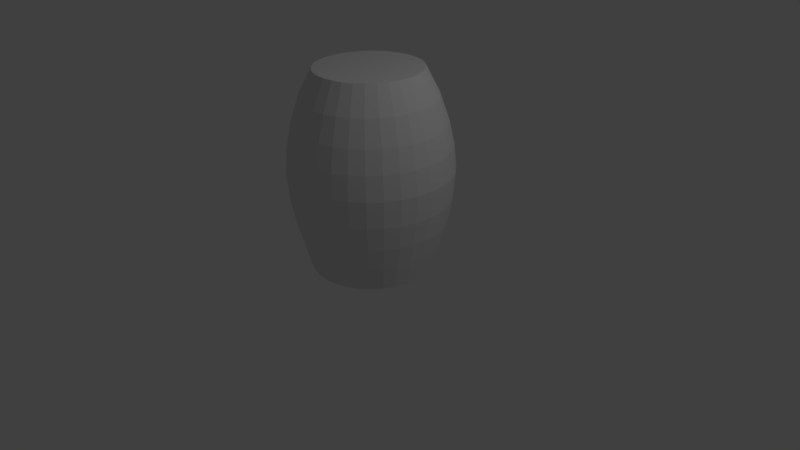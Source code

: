 # Source: barrel.blend  (saved by Blender 2.77.0; exported with 4.5.12 LTS)
import bpy
from mathutils import Matrix  # noqa: F401  (used for matrix-valued properties, if any)

bpy.ops.wm.read_factory_settings(use_empty=True)
scene = bpy.context.scene
scene.name = 'Scene'

# ---- collections
col_collection_1 = bpy.data.collections.new('Collection 1'); scene.collection.children.link(col_collection_1)

# ---- world
world_world = bpy.data.worlds.new('World'); scene.world = world_world
world_world.color = (0.05088, 0.05088, 0.05088)
world_world.use_sun_shadow = False
world_world.sun_shadow_jitter_overblur = 0.0
world_world.cycles.sampling_method = 'MANUAL'

# ---- cameras
cam_camera = bpy.data.cameras.new('Camera')
cam_camera.clip_end = 100.0
cam_camera.lens = 35.0
cam_camera.sensor_width = 32.0
cam_camera.sensor_height = 18.0
cam_camera.ortho_scale = 7.314
cam_camera.dof.focus_distance = 0.0
cam_camera.dof.aperture_fstop = 128.0

# ---- lights
light_lamp = bpy.data.lights.new('Lamp', 'POINT')
light_lamp.transmission_factor = 0.0
light_lamp.cutoff_distance = 30.0
light_lamp.energy = 100.0
light_lamp.shadow_buffer_clip_start = 1.001
light_lamp.shadow_soft_size = 0.1
light_lamp.shadow_maximum_resolution = 0.006
light_lamp.use_absolute_resolution = True

# ---- meshes
me_cylinder = bpy.data.meshes.new('Cylinder')
me_cylinder.from_pydata([(2.528e-08, 0.7871, -1.0), (3.901e-08, 0.6715, 1.0), (0.1536, 0.772, -1.0), (0.131, 0.6586, 1.0), (0.3012, 0.7272, -1.0), (0.257, 0.6204, 1.0), (0.4373, 0.6544, -1.0), (0.3731, 0.5583, 1.0), (0.5566, 0.5566, -1.0), (0.4748, 0.4748, 1.0), (0.6544, 0.4373, -1.0), (0.5583, 0.3731, 1.0), (0.7272, 0.3012, -1.0), (0.6204, 0.257, 1.0), (0.772, 0.1536, -1.0), (0.6586, 0.131, 1.0), (0.7871, 1.201e-07, -1.0), (0.6715, 1.443e-07, 1.0), (0.772, -0.1536, -1.0), (0.6586, -0.131, 1.0), (0.7272, -0.3012, -1.0), (0.6204, -0.257, 1.0), (0.6544, -0.4373, -1.0), (0.5583, -0.3731, 1.0), (0.5566, -0.5566, -1.0), (0.4748, -0.4748, 1.0), (0.4373, -0.6544, -1.0), (0.3731, -0.5583, 1.0), (0.3012, -0.7272, -1.0), (0.257, -0.6204, 1.0), (0.1536, -0.772, -1.0), (0.131, -0.6586, 1.0), (-2.312e-07, -0.7871, -1.0), (-1.798e-07, -0.6715, 1.0), (-0.1536, -0.772, -1.0), (-0.131, -0.6586, 1.0), (-0.3012, -0.7272, -1.0), (-0.257, -0.6204, 1.0), (-0.4373, -0.6544, -1.0), (-0.3731, -0.5583, 1.0), (-0.5566, -0.5566, -1.0), (-0.4748, -0.4748, 1.0), (-0.6544, -0.4373, -1.0), (-0.5583, -0.3731, 1.0), (-0.7272, -0.3012, -1.0), (-0.6204, -0.257, 1.0), (-0.772, -0.1536, -1.0), (-0.6586, -0.131, 1.0), (-0.7871, 8.207e-07, -1.0), (-0.6715, 7.42e-07, 1.0), (-0.772, 0.1536, -1.0), (-0.6586, 0.131, 1.0), (-0.7272, 0.3012, -1.0), (-0.6204, 0.257, 1.0), (-0.6544, 0.4373, -1.0), (-0.5583, 0.3731, 1.0), (-0.5566, 0.5566, -1.0), (-0.4748, 0.4748, 1.0), (-0.4373, 0.6544, -1.0), (-0.3731, 0.5583, 1.0), (-0.3012, 0.7272, -1.0), (-0.257, 0.6204, 1.0), (-0.1536, 0.772, -1.0), (-0.131, 0.6586, 1.0), (6.81e-09, 0.8737, -0.7588), (2.638e-09, 0.9507, -0.5263), (-1.334e-09, 1.01, -0.2764), (-4.577e-09, 1.039, 0.0), (-1.545e-09, 1.012, 0.2465), (2.638e-09, 0.9507, 0.4754), (8.416e-09, 0.8451, 0.7287), (0.1649, 0.8288, 0.7287), (0.1855, 0.9325, 0.4754), (0.1975, 0.993, 0.2465), (0.2028, 1.019, 0.0), (0.1971, 0.9907, -0.2764), (0.1855, 0.9325, -0.5263), (0.1704, 0.8569, -0.7588), (0.3234, 0.7807, 0.7287), (0.3638, 0.8784, 0.4754), (0.3875, 0.9354, 0.2465), (0.3977, 0.9602, 0.0), (0.3865, 0.9332, -0.2764), (0.3638, 0.8784, -0.5263), (0.3343, 0.8072, -0.7588), (0.4695, 0.7026, 0.7287), (0.5282, 0.7905, 0.4754), (0.5625, 0.8419, 0.2465), (0.5774, 0.8641, 0.0), (0.5612, 0.8398, -0.2764), (0.5282, 0.7905, -0.5263), (0.4854, 0.7264, -0.7588), (0.5975, 0.5975, 0.7287), (0.6723, 0.6723, 0.4754), (0.7159, 0.7159, 0.2465), (0.7349, 0.7349, 0.0), (0.7142, 0.7142, -0.2764), (0.6723, 0.6723, -0.5263), (0.6178, 0.6178, -0.7588), (0.7026, 0.4695, 0.7287), (0.7905, 0.5282, 0.4754), (0.8419, 0.5625, 0.2465), (0.8641, 0.5774, 0.0), (0.8398, 0.5612, -0.2764), (0.7905, 0.5282, -0.5263), (0.7264, 0.4854, -0.7588), (0.7807, 0.3234, 0.7287), (0.8784, 0.3638, 0.4754), (0.9354, 0.3875, 0.2465), (0.9602, 0.3977, 0.0), (0.9332, 0.3865, -0.2764), (0.8784, 0.3638, -0.5263), (0.8072, 0.3343, -0.7588), (0.8288, 0.1649, 0.7287), (0.9325, 0.1855, 0.4754), (0.993, 0.1975, 0.2465), (1.019, 0.2028, 0.0), (0.9907, 0.1971, -0.2764), (0.9325, 0.1855, -0.5263), (0.8569, 0.1704, -0.7588), (0.8451, 1.116e-07, 0.7287), (0.9507, 8.747e-08, 0.4754), (1.012, 7.296e-08, 0.2465), (1.039, 6.708e-08, 0.0), (1.01, 7.351e-08, -0.2764), (0.9507, 8.747e-08, -0.5263), (0.8737, 1.056e-07, -0.7588), (0.8288, -0.1649, 0.7287), (0.9325, -0.1855, 0.4754), (0.993, -0.1975, 0.2465), (1.019, -0.2028, 0.0), (0.9907, -0.1971, -0.2764), (0.9325, -0.1855, -0.5263), (0.8569, -0.1704, -0.7588), (0.7807, -0.3234, 0.7287), (0.8784, -0.3638, 0.4754), (0.9354, -0.3875, 0.2465), (0.9602, -0.3977, 0.0), (0.9332, -0.3865, -0.2764), (0.8784, -0.3638, -0.5263), (0.8072, -0.3343, -0.7588), (0.7026, -0.4695, 0.7287), (0.7905, -0.5282, 0.4754), (0.8419, -0.5625, 0.2465), (0.8641, -0.5774, 0.0), (0.8398, -0.5612, -0.2764), (0.7905, -0.5282, -0.5263), (0.7264, -0.4854, -0.7588), (0.5975, -0.5975, 0.7287), (0.6723, -0.6723, 0.4754), (0.7159, -0.7159, 0.2465), (0.7349, -0.7349, 0.0), (0.7142, -0.7142, -0.2764), (0.6723, -0.6723, -0.5263), (0.6178, -0.6178, -0.7588), (0.4695, -0.7026, 0.7287), (0.5282, -0.7905, 0.4754), (0.5625, -0.8419, 0.2465), (0.5774, -0.8641, 0.0), (0.5612, -0.8398, -0.2764), (0.5282, -0.7905, -0.5263), (0.4854, -0.7264, -0.7588), (0.3234, -0.7807, 0.7287), (0.3638, -0.8784, 0.4754), (0.3875, -0.9354, 0.2465), (0.3977, -0.9602, 0.0), (0.3865, -0.9332, -0.2764), (0.3638, -0.8784, -0.5263), (0.3343, -0.8072, -0.7588), (0.1649, -0.8288, 0.7287), (0.1855, -0.9325, 0.4754), (0.1975, -0.993, 0.2465), (0.2028, -1.019, 0.0), (0.1971, -0.9907, -0.2764), (0.1855, -0.9325, -0.5263), (0.1704, -0.8569, -0.7588), (-2.669e-07, -0.8451, 0.7287), (-3.072e-07, -0.9507, 0.4754), (-3.315e-07, -1.012, 0.2465), (-3.432e-07, -1.039, 0.0), (-3.305e-07, -1.01, -0.2764), (-3.072e-07, -0.9507, -0.5263), (-2.779e-07, -0.8737, -0.7588), (-0.1649, -0.8288, 0.7287), (-0.1855, -0.9325, 0.4754), (-0.1975, -0.993, 0.2465), (-0.2028, -1.019, 0.0), (-0.1971, -0.9907, -0.2764), (-0.1855, -0.9325, -0.5263), (-0.1704, -0.8569, -0.7588), (-0.3234, -0.7807, 0.7287), (-0.3638, -0.8784, 0.4754), (-0.3875, -0.9354, 0.2465), (-0.3977, -0.9602, 0.0), (-0.3865, -0.9332, -0.2764), (-0.3638, -0.8784, -0.5263), (-0.3343, -0.8072, -0.7588), (-0.4695, -0.7026, 0.7287), (-0.5282, -0.7905, 0.4754), (-0.5625, -0.8419, 0.2465), (-0.5774, -0.8641, 0.0), (-0.5612, -0.8398, -0.2764), (-0.5282, -0.7905, -0.5263), (-0.4854, -0.7264, -0.7588), (-0.5975, -0.5975, 0.7287), (-0.6723, -0.6723, 0.4754), (-0.7159, -0.7159, 0.2465), (-0.7349, -0.7349, 0.0), (-0.7142, -0.7142, -0.2764), (-0.6723, -0.6723, -0.5263), (-0.6178, -0.6178, -0.7588), (-0.7026, -0.4695, 0.7287), (-0.7905, -0.5282, 0.4754), (-0.8419, -0.5625, 0.2465), (-0.8641, -0.5774, 0.0), (-0.8398, -0.5612, -0.2764), (-0.7905, -0.5282, -0.5263), (-0.7264, -0.4854, -0.7588), (-0.7807, -0.3234, 0.7287), (-0.8784, -0.3638, 0.4754), (-0.9354, -0.3875, 0.2465), (-0.9602, -0.3977, 0.0), (-0.9332, -0.3865, -0.2764), (-0.8784, -0.3638, -0.5263), (-0.8072, -0.3343, -0.7588), (-0.8288, -0.1649, 0.7287), (-0.9325, -0.1855, 0.4754), (-0.993, -0.1975, 0.2465), (-1.019, -0.2028, 0.0), (-0.9907, -0.1971, -0.2764), (-0.9325, -0.1855, -0.5263), (-0.8569, -0.1704, -0.7588), (-0.8451, 8.638e-07, 0.7287), (-0.9507, 9.337e-07, 0.4754), (-1.012, 9.742e-07, 0.2465), (-1.039, 9.921e-07, 0.0), (-1.01, 9.726e-07, -0.2764), (-0.9507, 9.337e-07, -0.5263), (-0.8737, 8.833e-07, -0.7588), (-0.8288, 0.1649, 0.7287), (-0.9325, 0.1855, 0.4754), (-0.993, 0.1975, 0.2465), (-1.019, 0.2028, 0.0), (-0.9907, 0.1971, -0.2764), (-0.9325, 0.1855, -0.5263), (-0.8569, 0.1704, -0.7588), (-0.7807, 0.3234, 0.7287), (-0.8784, 0.3638, 0.4754), (-0.9354, 0.3875, 0.2465), (-0.9602, 0.3977, 0.0), (-0.9332, 0.3865, -0.2764), (-0.8784, 0.3638, -0.5263), (-0.8072, 0.3343, -0.7588), (-0.7026, 0.4695, 0.7287), (-0.7905, 0.5282, 0.4754), (-0.8419, 0.5625, 0.2465), (-0.8641, 0.5774, 0.0), (-0.8398, 0.5612, -0.2764), (-0.7905, 0.5282, -0.5263), (-0.7264, 0.4854, -0.7588), (-0.5975, 0.5975, 0.7287), (-0.6723, 0.6723, 0.4754), (-0.7159, 0.7159, 0.2465), (-0.7349, 0.7349, 0.0), (-0.7142, 0.7142, -0.2764), (-0.6723, 0.6723, -0.5263), (-0.6178, 0.6178, -0.7588), (-0.4695, 0.7026, 0.7287), (-0.5282, 0.7905, 0.4754), (-0.5625, 0.8419, 0.2465), (-0.5774, 0.8641, 0.0), (-0.5612, 0.8398, -0.2764), (-0.5282, 0.7905, -0.5263), (-0.4854, 0.7264, -0.7588), (-0.3234, 0.7807, 0.7287), (-0.3638, 0.8784, 0.4754), (-0.3875, 0.9354, 0.2465), (-0.3977, 0.9602, 0.0), (-0.3865, 0.9332, -0.2764), (-0.3638, 0.8784, -0.5263), (-0.3343, 0.8072, -0.7588), (-0.1649, 0.8288, 0.7287), (-0.1855, 0.9325, 0.4754), (-0.1975, 0.993, 0.2465), (-0.2028, 1.019, 0.0), (-0.1971, 0.9907, -0.2764), (-0.1855, 0.9325, -0.5263), (-0.1704, 0.8569, -0.7588)], [], [(70, 1, 3, 71), (71, 3, 5, 78), (78, 5, 7, 85), (85, 7, 9, 92), (92, 9, 11, 99), (99, 11, 13, 106), (106, 13, 15, 113), (113, 15, 17, 120), (120, 17, 19, 127), (127, 19, 21, 134), (134, 21, 23, 141), (141, 23, 25, 148), (148, 25, 27, 155), (155, 27, 29, 162), (162, 29, 31, 169), (169, 31, 33, 176), (176, 33, 35, 183), (183, 35, 37, 190), (190, 37, 39, 197), (197, 39, 41, 204), (204, 41, 43, 211), (211, 43, 45, 218), (218, 45, 47, 225), (225, 47, 49, 232), (232, 49, 51, 239), (239, 51, 53, 246), (246, 53, 55, 253), (253, 55, 57, 260), (260, 57, 59, 267), (267, 59, 61, 274), (3, 1, 63, 61, 59, 57, 55, 53, 51, 49, 47, 45, 43, 41, 39, 37, 35, 33, 31, 29, 27, 25, 23, 21, 19, 17, 15, 13, 11, 9, 7, 5), (274, 61, 63, 281), (281, 63, 1, 70), (0, 2, 4, 6, 8, 10, 12, 14, 16, 18, 20, 22, 24, 26, 28, 30, 32, 34, 36, 38, 40, 42, 44, 46, 48, 50, 52, 54, 56, 58, 60, 62), (62, 287, 64, 0), (287, 286, 65, 64), (286, 285, 66, 65), (285, 284, 67, 66), (284, 283, 68, 67), (283, 282, 69, 68), (282, 281, 70, 69), (60, 280, 287, 62), (280, 279, 286, 287), (279, 278, 285, 286), (278, 277, 284, 285), (277, 276, 283, 284), (276, 275, 282, 283), (275, 274, 281, 282), (58, 273, 280, 60), (273, 272, 279, 280), (272, 271, 278, 279), (271, 270, 277, 278), (270, 269, 276, 277), (269, 268, 275, 276), (268, 267, 274, 275), (56, 266, 273, 58), (266, 265, 272, 273), (265, 264, 271, 272), (264, 263, 270, 271), (263, 262, 269, 270), (262, 261, 268, 269), (261, 260, 267, 268), (54, 259, 266, 56), (259, 258, 265, 266), (258, 257, 264, 265), (257, 256, 263, 264), (256, 255, 262, 263), (255, 254, 261, 262), (254, 253, 260, 261), (52, 252, 259, 54), (252, 251, 258, 259), (251, 250, 257, 258), (250, 249, 256, 257), (249, 248, 255, 256), (248, 247, 254, 255), (247, 246, 253, 254), (50, 245, 252, 52), (245, 244, 251, 252), (244, 243, 250, 251), (243, 242, 249, 250), (242, 241, 248, 249), (241, 240, 247, 248), (240, 239, 246, 247), (48, 238, 245, 50), (238, 237, 244, 245), (237, 236, 243, 244), (236, 235, 242, 243), (235, 234, 241, 242), (234, 233, 240, 241), (233, 232, 239, 240), (46, 231, 238, 48), (231, 230, 237, 238), (230, 229, 236, 237), (229, 228, 235, 236), (228, 227, 234, 235), (227, 226, 233, 234), (226, 225, 232, 233), (44, 224, 231, 46), (224, 223, 230, 231), (223, 222, 229, 230), (222, 221, 228, 229), (221, 220, 227, 228), (220, 219, 226, 227), (219, 218, 225, 226), (42, 217, 224, 44), (217, 216, 223, 224), (216, 215, 222, 223), (215, 214, 221, 222), (214, 213, 220, 221), (213, 212, 219, 220), (212, 211, 218, 219), (40, 210, 217, 42), (210, 209, 216, 217), (209, 208, 215, 216), (208, 207, 214, 215), (207, 206, 213, 214), (206, 205, 212, 213), (205, 204, 211, 212), (38, 203, 210, 40), (203, 202, 209, 210), (202, 201, 208, 209), (201, 200, 207, 208), (200, 199, 206, 207), (199, 198, 205, 206), (198, 197, 204, 205), (36, 196, 203, 38), (196, 195, 202, 203), (195, 194, 201, 202), (194, 193, 200, 201), (193, 192, 199, 200), (192, 191, 198, 199), (191, 190, 197, 198), (34, 189, 196, 36), (189, 188, 195, 196), (188, 187, 194, 195), (187, 186, 193, 194), (186, 185, 192, 193), (185, 184, 191, 192), (184, 183, 190, 191), (32, 182, 189, 34), (182, 181, 188, 189), (181, 180, 187, 188), (180, 179, 186, 187), (179, 178, 185, 186), (178, 177, 184, 185), (177, 176, 183, 184), (30, 175, 182, 32), (175, 174, 181, 182), (174, 173, 180, 181), (173, 172, 179, 180), (172, 171, 178, 179), (171, 170, 177, 178), (170, 169, 176, 177), (28, 168, 175, 30), (168, 167, 174, 175), (167, 166, 173, 174), (166, 165, 172, 173), (165, 164, 171, 172), (164, 163, 170, 171), (163, 162, 169, 170), (26, 161, 168, 28), (161, 160, 167, 168), (160, 159, 166, 167), (159, 158, 165, 166), (158, 157, 164, 165), (157, 156, 163, 164), (156, 155, 162, 163), (24, 154, 161, 26), (154, 153, 160, 161), (153, 152, 159, 160), (152, 151, 158, 159), (151, 150, 157, 158), (150, 149, 156, 157), (149, 148, 155, 156), (22, 147, 154, 24), (147, 146, 153, 154), (146, 145, 152, 153), (145, 144, 151, 152), (144, 143, 150, 151), (143, 142, 149, 150), (142, 141, 148, 149), (20, 140, 147, 22), (140, 139, 146, 147), (139, 138, 145, 146), (138, 137, 144, 145), (137, 136, 143, 144), (136, 135, 142, 143), (135, 134, 141, 142), (18, 133, 140, 20), (133, 132, 139, 140), (132, 131, 138, 139), (131, 130, 137, 138), (130, 129, 136, 137), (129, 128, 135, 136), (128, 127, 134, 135), (16, 126, 133, 18), (126, 125, 132, 133), (125, 124, 131, 132), (124, 123, 130, 131), (123, 122, 129, 130), (122, 121, 128, 129), (121, 120, 127, 128), (14, 119, 126, 16), (119, 118, 125, 126), (118, 117, 124, 125), (117, 116, 123, 124), (116, 115, 122, 123), (115, 114, 121, 122), (114, 113, 120, 121), (12, 112, 119, 14), (112, 111, 118, 119), (111, 110, 117, 118), (110, 109, 116, 117), (109, 108, 115, 116), (108, 107, 114, 115), (107, 106, 113, 114), (10, 105, 112, 12), (105, 104, 111, 112), (104, 103, 110, 111), (103, 102, 109, 110), (102, 101, 108, 109), (101, 100, 107, 108), (100, 99, 106, 107), (8, 98, 105, 10), (98, 97, 104, 105), (97, 96, 103, 104), (96, 95, 102, 103), (95, 94, 101, 102), (94, 93, 100, 101), (93, 92, 99, 100), (6, 91, 98, 8), (91, 90, 97, 98), (90, 89, 96, 97), (89, 88, 95, 96), (88, 87, 94, 95), (87, 86, 93, 94), (86, 85, 92, 93), (4, 84, 91, 6), (84, 83, 90, 91), (83, 82, 89, 90), (82, 81, 88, 89), (81, 80, 87, 88), (80, 79, 86, 87), (79, 78, 85, 86), (2, 77, 84, 4), (77, 76, 83, 84), (76, 75, 82, 83), (75, 74, 81, 82), (74, 73, 80, 81), (73, 72, 79, 80), (72, 71, 78, 79), (0, 64, 77, 2), (64, 65, 76, 77), (65, 66, 75, 76), (66, 67, 74, 75), (67, 68, 73, 74), (68, 69, 72, 73), (69, 70, 71, 72)])
me_cylinder.use_remesh_preserve_volume = False
me_cylinder.use_remesh_preserve_attributes = False
me_cylinder.use_mirror_vertex_groups = False
me_cylinder.update()

# ---- objects
ob_cylinder = bpy.data.objects.new('Cylinder', me_cylinder)
ob_lamp = bpy.data.objects.new('Lamp', light_lamp)
ob_camera = bpy.data.objects.new('Camera', cam_camera)

# ---- transforms, parenting, visibility, modifiers, constraints
ob_cylinder.location = (0.0, 0.0, 1.209)
ob_cylinder.scale = (1.0, 1.0, 1.267)
ob_cylinder.lineart.crease_threshold = 0.0
ob_lamp.location = (4.076, 1.005, 5.904)
ob_lamp.rotation_euler = (0.6503, 0.05522, 1.866)
ob_lamp.lock_rotations_4d = False
ob_lamp.empty_display_type = 'ARROWS'
ob_lamp.color = (0.0, 0.0, 0.0, 0.0)
ob_lamp.lineart.crease_threshold = 0.0
ob_camera.location = (7.481, -6.508, 5.344)
ob_camera.rotation_euler = (1.109, 0.01082, 0.8149)
ob_camera.lock_rotations_4d = False
ob_camera.empty_display_type = 'ARROWS'
ob_camera.color = (0.0, 0.0, 0.0, 0.0)
ob_camera.display_type = 'WIRE'
ob_camera.lineart.crease_threshold = 0.0

# ---- collection membership
col_collection_1.objects.link(ob_cylinder)
col_collection_1.objects.link(ob_lamp)
col_collection_1.objects.link(ob_camera)

# ---- scene / render settings (as saved in the file)
scene.camera = ob_camera
scene.frame_start = 1; scene.frame_end = 250; scene.frame_set(1)
scene.render.engine = 'BLENDER_EEVEE_NEXT'
scene.render.resolution_percentage = 50
scene.render.dither_intensity = 0.0
scene.cycles.use_denoising = False
scene.cycles.samples = 128
scene.cycles.sampling_pattern = 'TABULATED_SOBOL'
scene.cycles.light_sampling_threshold = 0.0
scene.cycles.use_adaptive_sampling = False
scene.cycles.use_light_tree = False
scene.cycles.blur_glossy = 0.0
scene.cycles.sample_clamp_indirect = 0.0
scene.view_settings.view_transform = 'Standard'
bpy.context.view_layer.update()
